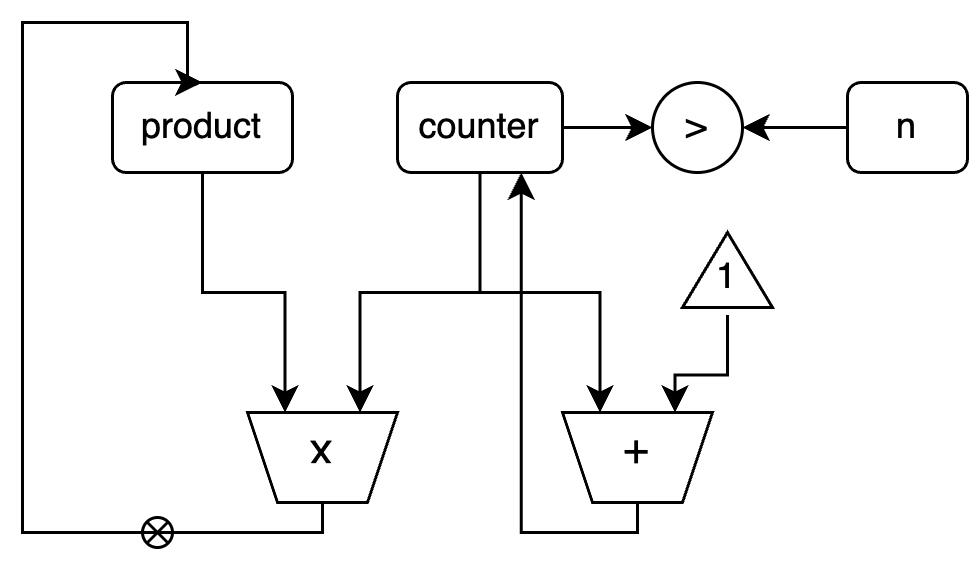

The diagram above was exported from draw.io. Its source (the exported page's mxGraphModel, read from the mxfile embedded in the PNG):
<mxGraphModel dx="700" dy="371" grid="1" gridSize="10" guides="1" tooltips="1" connect="1" arrows="1" fold="1" page="1" pageScale="1" pageWidth="850" pageHeight="1100" math="0" shadow="0">
  <root>
    <mxCell id="0" />
    <mxCell id="1" parent="0" />
    <mxCell id="mzQELV7O4cMjN3jUQveb-22" value="" style="group" vertex="1" connectable="0" parent="1">
      <mxGeometry x="70" y="670" width="315" height="175" as="geometry" />
    </mxCell>
    <mxCell id="aGc5H1mVxxgfOAlwk6io-12" value="" style="shape=sumEllipse;perimeter=ellipsePerimeter;whiteSpace=wrap;html=1;backgroundOutline=1;" parent="mzQELV7O4cMjN3jUQveb-22" vertex="1">
      <mxGeometry x="40" y="165" width="10" height="10" as="geometry" />
    </mxCell>
    <mxCell id="mzQELV7O4cMjN3jUQveb-4" style="edgeStyle=orthogonalEdgeStyle;rounded=0;orthogonalLoop=1;jettySize=auto;html=1;entryX=0.75;entryY=1;entryDx=0;entryDy=0;" edge="1" parent="mzQELV7O4cMjN3jUQveb-22" source="mzQELV7O4cMjN3jUQveb-1" target="mzQELV7O4cMjN3jUQveb-3">
      <mxGeometry relative="1" as="geometry" />
    </mxCell>
    <mxCell id="mzQELV7O4cMjN3jUQveb-1" value="product" style="rounded=1;whiteSpace=wrap;html=1;" vertex="1" parent="mzQELV7O4cMjN3jUQveb-22">
      <mxGeometry x="30" y="20" width="60" height="30" as="geometry" />
    </mxCell>
    <mxCell id="mzQELV7O4cMjN3jUQveb-5" style="edgeStyle=orthogonalEdgeStyle;rounded=0;orthogonalLoop=1;jettySize=auto;html=1;entryX=0.25;entryY=1;entryDx=0;entryDy=0;" edge="1" parent="mzQELV7O4cMjN3jUQveb-22" source="mzQELV7O4cMjN3jUQveb-2" target="mzQELV7O4cMjN3jUQveb-3">
      <mxGeometry relative="1" as="geometry" />
    </mxCell>
    <mxCell id="mzQELV7O4cMjN3jUQveb-13" style="edgeStyle=orthogonalEdgeStyle;rounded=0;orthogonalLoop=1;jettySize=auto;html=1;entryX=0.75;entryY=1;entryDx=0;entryDy=0;" edge="1" parent="mzQELV7O4cMjN3jUQveb-22" source="mzQELV7O4cMjN3jUQveb-2" target="mzQELV7O4cMjN3jUQveb-7">
      <mxGeometry relative="1" as="geometry" />
    </mxCell>
    <mxCell id="mzQELV7O4cMjN3jUQveb-21" style="edgeStyle=orthogonalEdgeStyle;rounded=0;orthogonalLoop=1;jettySize=auto;html=1;exitX=1;exitY=0.5;exitDx=0;exitDy=0;entryX=0;entryY=0.5;entryDx=0;entryDy=0;" edge="1" parent="mzQELV7O4cMjN3jUQveb-22" source="mzQELV7O4cMjN3jUQveb-2" target="mzQELV7O4cMjN3jUQveb-18">
      <mxGeometry relative="1" as="geometry" />
    </mxCell>
    <mxCell id="mzQELV7O4cMjN3jUQveb-2" value="counter" style="rounded=1;whiteSpace=wrap;html=1;" vertex="1" parent="mzQELV7O4cMjN3jUQveb-22">
      <mxGeometry x="125" y="20" width="55" height="30" as="geometry" />
    </mxCell>
    <mxCell id="mzQELV7O4cMjN3jUQveb-6" style="edgeStyle=orthogonalEdgeStyle;rounded=0;orthogonalLoop=1;jettySize=auto;html=1;entryX=0.5;entryY=0;entryDx=0;entryDy=0;" edge="1" parent="mzQELV7O4cMjN3jUQveb-22" source="mzQELV7O4cMjN3jUQveb-3" target="mzQELV7O4cMjN3jUQveb-1">
      <mxGeometry relative="1" as="geometry">
        <Array as="points">
          <mxPoint x="100" y="170" />
          <mxPoint y="170" />
          <mxPoint />
          <mxPoint x="55" />
          <mxPoint x="55" y="20" />
        </Array>
      </mxGeometry>
    </mxCell>
    <mxCell id="mzQELV7O4cMjN3jUQveb-3" value="&lt;div style=&quot;text-align: start;&quot;&gt;&lt;span style=&quot;background-color: initial; font-size: 13.44px;&quot;&gt;&lt;font face=&quot;-apple-system, Hiragino Sans&quot;&gt;x&lt;/font&gt;&lt;/span&gt;&lt;/div&gt;" style="shape=trapezoid;perimeter=trapezoidPerimeter;whiteSpace=wrap;html=1;fixedSize=1;size=10;rotation=-180;" vertex="1" parent="mzQELV7O4cMjN3jUQveb-22">
      <mxGeometry x="75" y="130" width="50" height="30" as="geometry" />
    </mxCell>
    <mxCell id="mzQELV7O4cMjN3jUQveb-14" style="edgeStyle=orthogonalEdgeStyle;rounded=0;orthogonalLoop=1;jettySize=auto;html=1;entryX=0.75;entryY=1;entryDx=0;entryDy=0;" edge="1" parent="mzQELV7O4cMjN3jUQveb-22" source="mzQELV7O4cMjN3jUQveb-7" target="mzQELV7O4cMjN3jUQveb-2">
      <mxGeometry relative="1" as="geometry">
        <Array as="points">
          <mxPoint x="205" y="170" />
          <mxPoint x="166" y="170" />
        </Array>
      </mxGeometry>
    </mxCell>
    <mxCell id="mzQELV7O4cMjN3jUQveb-7" value="&lt;div style=&quot;text-align: start;&quot;&gt;&lt;font face=&quot;-apple-system, Hiragino Sans&quot;&gt;&lt;span style=&quot;font-size: 13.44px;&quot;&gt;+&lt;/span&gt;&lt;/font&gt;&lt;/div&gt;" style="shape=trapezoid;perimeter=trapezoidPerimeter;whiteSpace=wrap;html=1;fixedSize=1;size=10;rotation=-180;" vertex="1" parent="mzQELV7O4cMjN3jUQveb-22">
      <mxGeometry x="180" y="130" width="50" height="30" as="geometry" />
    </mxCell>
    <mxCell id="mzQELV7O4cMjN3jUQveb-9" value="" style="group" vertex="1" connectable="0" parent="mzQELV7O4cMjN3jUQveb-22">
      <mxGeometry x="220" y="70" width="30" height="27.5" as="geometry" />
    </mxCell>
    <mxCell id="mzQELV7O4cMjN3jUQveb-10" value="" style="triangle;whiteSpace=wrap;html=1;rotation=-90;" vertex="1" parent="mzQELV7O4cMjN3jUQveb-9">
      <mxGeometry x="2.5" y="-2.5" width="25" height="30" as="geometry" />
    </mxCell>
    <mxCell id="mzQELV7O4cMjN3jUQveb-11" value="1" style="text;html=1;align=center;verticalAlign=middle;whiteSpace=wrap;rounded=0;" vertex="1" parent="mzQELV7O4cMjN3jUQveb-9">
      <mxGeometry x="5" y="2.5" width="20" height="25" as="geometry" />
    </mxCell>
    <mxCell id="mzQELV7O4cMjN3jUQveb-12" style="edgeStyle=orthogonalEdgeStyle;rounded=0;orthogonalLoop=1;jettySize=auto;html=1;entryX=0.25;entryY=1;entryDx=0;entryDy=0;" edge="1" parent="mzQELV7O4cMjN3jUQveb-22" source="mzQELV7O4cMjN3jUQveb-11" target="mzQELV7O4cMjN3jUQveb-7">
      <mxGeometry relative="1" as="geometry" />
    </mxCell>
    <mxCell id="mzQELV7O4cMjN3jUQveb-18" value="&amp;gt;" style="ellipse;whiteSpace=wrap;html=1;aspect=fixed;" vertex="1" parent="mzQELV7O4cMjN3jUQveb-22">
      <mxGeometry x="210" y="20" width="30" height="30" as="geometry" />
    </mxCell>
    <mxCell id="mzQELV7O4cMjN3jUQveb-19" style="edgeStyle=orthogonalEdgeStyle;rounded=0;orthogonalLoop=1;jettySize=auto;html=1;entryX=1;entryY=0.5;entryDx=0;entryDy=0;" edge="1" parent="mzQELV7O4cMjN3jUQveb-22" source="mzQELV7O4cMjN3jUQveb-20" target="mzQELV7O4cMjN3jUQveb-18">
      <mxGeometry relative="1" as="geometry" />
    </mxCell>
    <mxCell id="mzQELV7O4cMjN3jUQveb-20" value="n" style="rounded=1;whiteSpace=wrap;html=1;" vertex="1" parent="mzQELV7O4cMjN3jUQveb-22">
      <mxGeometry x="275" y="20" width="40" height="30" as="geometry" />
    </mxCell>
  </root>
</mxGraphModel>